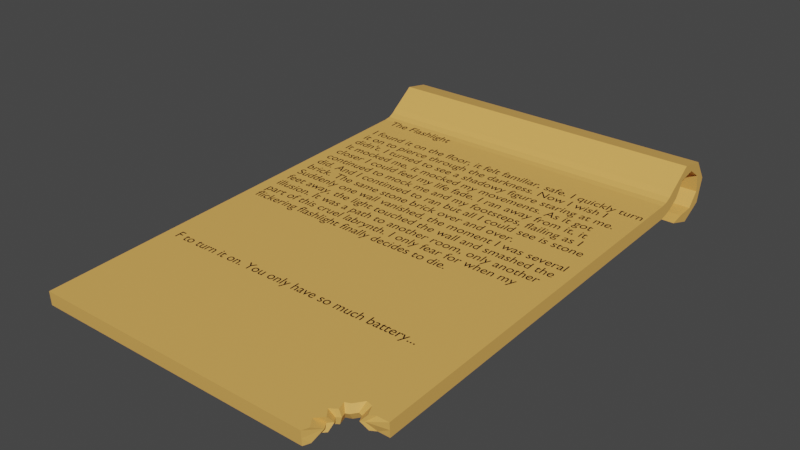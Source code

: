 # Source: parchment-The_Flashlight.blend  (saved by Blender 3.3.6; exported with 4.5.12 LTS)
import bpy
from mathutils import Matrix  # noqa: F401  (used for matrix-valued properties, if any)

bpy.ops.wm.read_factory_settings(use_empty=True)
scene = bpy.context.scene
scene.name = 'Scene'

# ---- materials (node trees are filled in below, after node groups)
mat_paper = bpy.data.materials.new('paper')
mat_paper.use_transparent_shadow = False
mat_material = bpy.data.materials.new('Material')
mat_material.alpha_threshold = 0.0
mat_material.use_transparent_shadow = False
mat_material.roughness = 0.5
mat_material.line_color = (0.0, 0.0, 0.0, 1.0)

# ---- material node trees
mat_paper.use_nodes = True; mat_paper.node_tree.nodes.clear()
_N = mat_paper.node_tree.nodes; _L = mat_paper.node_tree.links
n0 = _N.new('ShaderNodeBsdfPrincipled'); n0.name = 'Principled BSDF'; n0.location = (10, 300)
n0.distribution = 'GGX'
n0.subsurface_method = 'RANDOM_WALK_SKIN'
n0.inputs[0].default_value = (0.8, 0.4283, 0.1022, 1.0)
n0.inputs[3].default_value = 1.45
n0.inputs[27].default_value = (0.0, 0.0, 0.0, 1.0)
n0.inputs[28].default_value = 1.0
n1 = _N.new('ShaderNodeOutputMaterial'); n1.name = 'Material Output'; n1.location = (300, 300)
_L.new(n0.outputs[0], n1.inputs[0])
n1.is_active_output = True
mat_material.use_nodes = True; mat_material.node_tree.nodes.clear()
_N = mat_material.node_tree.nodes; _L = mat_material.node_tree.links
n0 = _N.new('ShaderNodeOutputMaterial'); n0.name = 'Material Output'; n0.location = (300, 300)
n1 = _N.new('ShaderNodeBsdfPrincipled'); n1.name = 'Principled BSDF'; n1.location = (10, 300)
n1.distribution = 'GGX'
n1.subsurface_method = 'RANDOM_WALK_SKIN'
n1.inputs[0].default_value = (0.0, 0.0, 0.0, 1.0)
n1.inputs[3].default_value = 1.45
n1.inputs[27].default_value = (0.0, 0.0, 0.0, 1.0)
n1.inputs[28].default_value = 1.0
_L.new(n1.outputs[0], n0.inputs[0])
n0.is_active_output = True

# ---- world
world_world = bpy.data.worlds.new('World'); scene.world = world_world
world_world.use_nodes = True; world_world.node_tree.nodes.clear()
_N = world_world.node_tree.nodes; _L = world_world.node_tree.links
n0 = _N.new('ShaderNodeOutputWorld'); n0.name = 'World Output'; n0.location = (300, 300)
n1 = _N.new('ShaderNodeBackground'); n1.name = 'Background'; n1.location = (10, 300)
n1.inputs[0].default_value = (0.05088, 0.05088, 0.05088, 1.0)
_L.new(n1.outputs[0], n0.inputs[0])
n0.is_active_output = True
world_world.color = (0.05088, 0.05088, 0.05088)
world_world.use_sun_shadow = False
world_world.sun_shadow_jitter_overblur = 0.0

# ---- meshes
me_cube_001 = bpy.data.meshes.new('Cube.001')
me_cube_001.from_pydata([(-0.4316, -0.5869, 0.0006672), (-0.4316, -0.5886, 0.0361), (-0.4316, 0.5937, 0.08629), (-0.4316, 0.5792, 0.1186), (-0.4316, 0.5865, 0.1025), (-0.4316, -0.5878, 0.01838), (0.4316, 0.5937, 0.08629), (0.4316, 0.5792, 0.1186), (-0.4316, 0.5826, 0.0786), (-0.4316, 0.565, 0.0665), (-0.4316, 0.5444, 0.05884), (-0.4316, 0.5273, 0.05512), (-0.4316, 0.5256, 0.09055), (-0.4316, 0.5421, 0.09331), (-0.4316, 0.5573, 0.1011), (-0.4316, 0.5695, 0.1116), (0.4316, 0.5273, 0.05512), (0.4316, 0.5444, 0.05884), (0.4316, 0.565, 0.0665), (0.4316, 0.5826, 0.0786), (0.4316, 0.5695, 0.1116), (0.4316, 0.5573, 0.1011), (0.4316, 0.5421, 0.09331), (0.4316, 0.5256, 0.09055), (-0.4316, 0.6171, 0.1253), (-0.4316, 0.6308, 0.158), (0.4316, 0.6171, 0.1253), (0.4316, 0.6308, 0.158), (-0.4316, 0.6615, 0.1348), (-0.4316, 0.6947, 0.1471), (0.4316, 0.6615, 0.1348), (0.4316, 0.6947, 0.1471), (-0.4316, 0.6988, 0.1089), (-0.4316, 0.7305, 0.09298), (0.4316, 0.6988, 0.1089), (0.4316, 0.7305, 0.09298), (-0.4316, 0.7053, 0.06391), (-0.4316, 0.7153, 0.0299), (0.4316, 0.7053, 0.06391), (0.4316, 0.7153, 0.0299), (-0.4316, 0.6769, 0.02846), (-0.4316, 0.6589, -0.002107), (0.4316, 0.6769, 0.02846), (0.4316, 0.6589, -0.002107), (-0.4316, 0.6316, 0.025), (-0.4316, 0.597, 0.01728), (0.4316, 0.6316, 0.025), (0.4316, 0.597, 0.01728), (0.3218, -0.5886, 0.0361), (0.3218, -0.5869, 0.0006672), (0.4316, -0.4743, 0.006167), (0.4316, -0.4761, 0.0416), (0.3288, -0.5728, 0.03687), (0.3143, -0.5506, 0.03795), (0.3322, -0.5328, 0.03882), (0.3177, -0.5139, 0.03975), (0.3344, -0.5028, 0.04029), (0.3288, -0.4828, 0.04127), (0.3422, -0.4772, 0.04154), (0.36, -0.455, 0.04263), (0.3767, -0.4594, 0.04241), (0.3878, -0.4839, 0.04121), (0.4023, -0.4761, 0.0416), (0.3288, -0.5711, 0.001439), (0.3143, -0.5489, 0.002526), (0.3322, -0.5311, 0.003395), (0.3177, -0.5122, 0.004319), (0.3344, -0.501, 0.004863), (0.3288, -0.481, 0.005841), (0.3422, -0.4755, 0.006113), (0.36, -0.4532, 0.0072), (0.3767, -0.4577, 0.006982), (0.3878, -0.4821, 0.005787), (0.4023, -0.4743, 0.006167), (0.4316, 0.5865, 0.1025), (0.3397, -0.5011, 0.02262), (0.3296, -0.5078, 0.02229), (0.3383, -0.5192, 0.02173), (0.4316, 0.576, 0.09508), (0.4316, 0.5612, 0.08381), (0.4316, 0.5432, 0.07607), (0.4316, 0.5265, 0.07284), (-0.4316, 0.5265, 0.07284), (-0.4316, 0.5432, 0.07607), (-0.4316, 0.5612, 0.08381), (-0.4316, 0.576, 0.09508), (-0.4316, 0.6239, 0.1416), (0.4316, 0.6239, 0.1416), (-0.4316, 0.6781, 0.141), (0.4316, 0.6781, 0.141), (-0.4316, 0.7146, 0.1009), (0.4316, 0.7146, 0.1009), (-0.4316, 0.7103, 0.0469), (0.4316, 0.7103, 0.0469), (-0.4316, 0.6679, 0.01318), (0.4316, 0.6679, 0.01318), (-0.4316, 0.6143, 0.02114), (0.4316, 0.6143, 0.02114), (0.3276, -0.5299, 0.02121), (0.3363, -0.5434, 0.02055), (0.4316, -0.4752, 0.02388), (0.3218, -0.5878, 0.01838), (0.3363, -0.489, 0.02321), (0.3444, -0.4856, 0.02337), (0.3551, -0.4722, 0.02403), (0.3652, -0.4749, 0.0239), (0.3719, -0.4897, 0.02318), (0.3807, -0.485, 0.02341)], [], [(85, 15, 3, 4), (3, 7, 27, 25), (81, 23, 51, 100), (76, 55, 54, 77), (11, 16, 50, 73, 72, 71, 70, 69, 68, 67, 66, 65, 64, 63, 49, 0), (23, 12, 1, 48, 52, 53, 54, 55, 56, 57, 58, 59, 60, 61, 62, 51), (7, 3, 15, 20), (20, 15, 14, 21), (21, 14, 13, 22), (22, 13, 12, 23), (2, 6, 19, 8), (8, 19, 18, 9), (9, 18, 17, 10), (10, 17, 16, 11), (74, 7, 20, 78), (78, 20, 21, 79), (79, 21, 22, 80), (80, 22, 23, 81), (5, 1, 12, 82), (82, 12, 13, 83), (83, 13, 14, 84), (84, 14, 15, 85), (25, 27, 31, 29), (4, 3, 25, 86), (74, 6, 26, 87), (6, 2, 24, 26), (89, 30, 34, 91), (86, 25, 29, 88), (87, 26, 30, 89), (26, 24, 28, 30), (33, 35, 39, 37), (30, 28, 32, 34), (29, 31, 35, 33), (88, 29, 33, 90), (92, 37, 41, 94), (90, 33, 37, 92), (91, 34, 38, 93), (34, 32, 36, 38), (95, 42, 46, 97), (93, 38, 42, 95), (38, 36, 40, 42), (37, 39, 43, 41), (96, 45, 47, 97), (42, 40, 44, 46), (41, 43, 47, 45), (94, 41, 45, 96), (75, 56, 55, 76), (77, 54, 53, 98), (98, 53, 52, 99), (101, 48, 1, 5), (99, 52, 48, 101), (75, 102, 57, 56), (103, 102, 68, 69), (104, 103, 69, 70), (105, 104, 70, 71), (106, 105, 71, 72), (107, 106, 72, 73), (100, 107, 73, 50), (51, 62, 107, 100), (62, 61, 106, 107), (61, 60, 105, 106), (60, 59, 104, 105), (59, 58, 103, 104), (58, 57, 102, 103), (67, 68, 102, 75), (63, 99, 101, 49), (49, 101, 5, 0), (64, 98, 99, 63), (65, 77, 98, 64), (67, 75, 76, 66), (40, 94, 96, 44), (44, 96, 97, 46), (39, 93, 95, 43), (43, 95, 97, 47), (35, 91, 93, 39), (32, 90, 92, 36), (36, 92, 94, 40), (28, 88, 90, 32), (27, 87, 89, 31), (24, 86, 88, 28), (31, 89, 91, 35), (7, 74, 87, 27), (2, 4, 86, 24), (9, 84, 85, 8), (10, 83, 84, 9), (11, 82, 83, 10), (0, 5, 82, 11), (17, 80, 81, 16), (18, 79, 80, 17), (19, 78, 79, 18), (6, 74, 78, 19), (66, 76, 77, 65), (16, 81, 100, 50), (8, 85, 4, 2)])
_uv = me_cube_001.uv_layers.new(name='UVMap')
_uv.uv.foreach_set('vector', [0.5, 0.2, 0.625, 0.2, 0.625, 0.25, 0.5, 0.25, 0.875, 0.5, 0.625, 0.5, 0.625, 0.5, 0.875, 0.5, 0.5, 0.7, 0.625, 0.7, 0.625, 0.7449, 0.5, 0.7449, 0.5, 0.7466, 0.658, 0.7466, 0.6538, 0.7475, 0.5, 0.7475, 0.125, 0.7, 0.375, 0.7, 0.375, 0.7449, 0.3665, 0.7449, 0.3623, 0.7453, 0.3591, 0.7442, 0.3543, 0.744, 0.3491, 0.745, 0.3452, 0.7452, 0.3469, 0.7461, 0.342, 0.7466, 0.3462, 0.7475, 0.341, 0.7483, 0.3452, 0.7493, 0.3432, 0.75, 0.125, 0.75, 0.625, 0.7, 0.875, 0.7, 0.875, 0.75, 0.6568, 0.75, 0.6548, 0.7493, 0.659, 0.7483, 0.6538, 0.7475, 0.658, 0.7466, 0.6531, 0.7461, 0.6548, 0.7452, 0.6509, 0.745, 0.6457, 0.744, 0.6409, 0.7442, 0.6377, 0.7453, 0.6335, 0.7449, 0.625, 0.7449, 0.625, 0.5, 0.875, 0.5, 0.875, 0.55, 0.625, 0.55, 0.625, 0.55, 0.875, 0.55, 0.875, 0.6, 0.625, 0.6, 0.625, 0.6, 0.875, 0.6, 0.875, 0.65, 0.625, 0.65, 0.625, 0.65, 0.875, 0.65, 0.875, 0.7, 0.625, 0.7, 0.125, 0.5, 0.375, 0.5, 0.375, 0.55, 0.125, 0.55, 0.125, 0.55, 0.375, 0.55, 0.375, 0.6, 0.125, 0.6, 0.125, 0.6, 0.375, 0.6, 0.375, 0.65, 0.125, 0.65, 0.125, 0.65, 0.375, 0.65, 0.375, 0.7, 0.125, 0.7, 0.5, 0.5, 0.625, 0.5, 0.625, 0.55, 0.5, 0.55, 0.5, 0.55, 0.625, 0.55, 0.625, 0.6, 0.5, 0.6, 0.5, 0.6, 0.625, 0.6, 0.625, 0.65, 0.5, 0.65, 0.5, 0.65, 0.625, 0.65, 0.625, 0.7, 0.5, 0.7, 0.5, 0.0, 0.625, 0.0, 0.625, 0.05, 0.5, 0.05, 0.5, 0.05, 0.625, 0.05, 0.625, 0.1, 0.5, 0.1, 0.5, 0.1, 0.625, 0.1, 0.625, 0.15, 0.5, 0.15, 0.5, 0.15, 0.625, 0.15, 0.625, 0.2, 0.5, 0.2, 0.875, 0.5, 0.625, 0.5, 0.625, 0.5, 0.875, 0.5, 0.5, 0.25, 0.625, 0.25, 0.625, 0.25, 0.5, 0.25, 0.5, 0.5, 0.375, 0.5, 0.375, 0.5, 0.5, 0.5, 0.375, 0.5, 0.125, 0.5, 0.125, 0.5, 0.375, 0.5, 0.5, 0.5, 0.375, 0.5, 0.375, 0.5, 0.5, 0.5, 0.5, 0.25, 0.625, 0.25, 0.625, 0.25, 0.5, 0.25, 0.5, 0.5, 0.375, 0.5, 0.375, 0.5, 0.5, 0.5, 0.375, 0.5, 0.125, 0.5, 0.125, 0.5, 0.375, 0.5, 0.875, 0.5, 0.625, 0.5, 0.625, 0.5, 0.875, 0.5, 0.375, 0.5, 0.125, 0.5, 0.125, 0.5, 0.375, 0.5, 0.875, 0.5, 0.625, 0.5, 0.625, 0.5, 0.875, 0.5, 0.5, 0.25, 0.625, 0.25, 0.625, 0.25, 0.5, 0.25, 0.5, 0.25, 0.625, 0.25, 0.625, 0.25, 0.5, 0.25, 0.5, 0.25, 0.625, 0.25, 0.625, 0.25, 0.5, 0.25, 0.5, 0.5, 0.375, 0.5, 0.375, 0.5, 0.5, 0.5, 0.375, 0.5, 0.125, 0.5, 0.125, 0.5, 0.375, 0.5, 0.5, 0.5, 0.375, 0.5, 0.375, 0.5, 0.5, 0.5, 0.5, 0.5, 0.375, 0.5, 0.375, 0.5, 0.5, 0.5, 0.375, 0.5, 0.125, 0.5, 0.125, 0.5, 0.375, 0.5, 0.875, 0.5, 0.625, 0.5, 0.625, 0.5, 0.875, 0.5, 0.5, 0.25, 0.625, 0.25, 0.625, 0.5, 0.5, 0.5, 0.375, 0.5, 0.125, 0.5, 0.125, 0.5, 0.375, 0.5, 0.875, 0.5, 0.625, 0.5, 0.625, 0.5, 0.875, 0.5, 0.5, 0.25, 0.625, 0.25, 0.625, 0.25, 0.5, 0.25, 0.5, 0.7461, 0.6531, 0.7461, 0.658, 0.7466, 0.5, 0.7466, 0.5, 0.7475, 0.6538, 0.7475, 0.659, 0.7483, 0.5, 0.7483, 0.5, 0.7483, 0.659, 0.7483, 0.6548, 0.7493, 0.5, 0.7493, 0.5, 0.7818, 0.625, 0.7818, 0.625, 1.0, 0.5, 1.0, 0.5, 0.7493, 0.6548, 0.7493, 0.625, 0.7818, 0.4841, 0.7659, 0.5, 0.7461, 0.5, 0.7452, 0.6548, 0.7452, 0.6531, 0.7461, 0.5, 0.745, 0.5, 0.7452, 0.3452, 0.7452, 0.3491, 0.745, 0.5, 0.744, 0.5, 0.745, 0.3491, 0.745, 0.3543, 0.744, 0.5, 0.7442, 0.5, 0.744, 0.3543, 0.744, 0.3591, 0.7442, 0.5, 0.7453, 0.5, 0.7442, 0.3591, 0.7442, 0.3623, 0.7453, 0.5, 0.7449, 0.5, 0.7453, 0.3623, 0.7453, 0.3665, 0.7449, 0.5, 0.7449, 0.5, 0.7449, 0.3665, 0.7449, 0.375, 0.7449, 0.625, 0.7449, 0.6335, 0.7449, 0.5, 0.7449, 0.5, 0.7449, 0.6335, 0.7449, 0.6377, 0.7453, 0.5, 0.7453, 0.5, 0.7449, 0.6377, 0.7453, 0.6409, 0.7442, 0.5, 0.7442, 0.5, 0.7453, 0.6409, 0.7442, 0.6457, 0.744, 0.5, 0.744, 0.5, 0.7442, 0.6457, 0.744, 0.6509, 0.745, 0.5, 0.745, 0.5, 0.744, 0.6509, 0.745, 0.6548, 0.7452, 0.5, 0.7452, 0.5, 0.745, 0.3469, 0.7461, 0.3452, 0.7452, 0.5, 0.7452, 0.5, 0.7461, 0.3452, 0.7493, 0.5, 0.7493, 0.4841, 0.7659, 0.3432, 0.75, 0.375, 0.7818, 0.5, 0.7818, 0.5, 1.0, 0.375, 1.0, 0.341, 0.7483, 0.5, 0.7483, 0.5, 0.7493, 0.3452, 0.7493, 0.3462, 0.7475, 0.5, 0.7475, 0.5, 0.7483, 0.341, 0.7483, 0.3469, 0.7461, 0.5, 0.7461, 0.5, 0.7466, 0.342, 0.7466, 0.375, 0.25, 0.5, 0.25, 0.5, 0.25, 0.375, 0.25, 0.375, 0.25, 0.5, 0.25, 0.5, 0.5, 0.375, 0.5, 0.625, 0.5, 0.5, 0.5, 0.5, 0.5, 0.625, 0.5, 0.625, 0.5, 0.5, 0.5, 0.5, 0.5, 0.625, 0.5, 0.625, 0.5, 0.5, 0.5, 0.5, 0.5, 0.625, 0.5, 0.375, 0.25, 0.5, 0.25, 0.5, 0.25, 0.375, 0.25, 0.375, 0.25, 0.5, 0.25, 0.5, 0.25, 0.375, 0.25, 0.375, 0.25, 0.5, 0.25, 0.5, 0.25, 0.375, 0.25, 0.625, 0.5, 0.5, 0.5, 0.5, 0.5, 0.625, 0.5, 0.375, 0.25, 0.5, 0.25, 0.5, 0.25, 0.375, 0.25, 0.625, 0.5, 0.5, 0.5, 0.5, 0.5, 0.625, 0.5, 0.625, 0.5, 0.5, 0.5, 0.5, 0.5, 0.625, 0.5, 0.375, 0.25, 0.5, 0.25, 0.5, 0.25, 0.375, 0.25, 0.375, 0.15, 0.5, 0.15, 0.5, 0.2, 0.375, 0.2, 0.375, 0.1, 0.5, 0.1, 0.5, 0.15, 0.375, 0.15, 0.375, 0.05, 0.5, 0.05, 0.5, 0.1, 0.375, 0.1, 0.375, 0.0, 0.5, 0.0, 0.5, 0.05, 0.375, 0.05, 0.375, 0.65, 0.5, 0.65, 0.5, 0.7, 0.375, 0.7, 0.375, 0.6, 0.5, 0.6, 0.5, 0.65, 0.375, 0.65, 0.375, 0.55, 0.5, 0.55, 0.5, 0.6, 0.375, 0.6, 0.375, 0.5, 0.5, 0.5, 0.5, 0.55, 0.375, 0.55, 0.342, 0.7466, 0.5, 0.7466, 0.5, 0.7475, 0.3462, 0.7475, 0.375, 0.7, 0.5, 0.7, 0.5, 0.7449, 0.375, 0.7449, 0.375, 0.2, 0.5, 0.2, 0.5, 0.25, 0.375, 0.25])
me_cube_001.materials.append(mat_paper)
me_cube_001.update()

# ---- curves / text
txt_hi = bpy.data.curves.new('Hi', 'FONT')
txt_hi.dimensions = '2D'
txt_hi.body = "The Flashlight\n\nI found it on the floor, it felt familiar, safe. I quickly turn\nit on to pierce through the darkness. Now I wish I\ndidn't. I turned to see a shadowy figure staring at me.\nIt mocked me, it mocked my movements. As it got\ncloser I could feel my life fade. I ran away from it, it \ncontinued to mock me and my footsteps, flailing as I\ndid. And I continued to ran but all I could see is stone \nbrick. The same stone brick over and over.\nSuddenly one wall vanished, the moment I was several \nfeet away, the light touched the wall and smashed the\nillusion. It was a path to another room, only another\npart of this cruel labrynth. I only fear for when my \nflickering flashlight finally decides to die.\n\n\n\n\n\n\nF to turn it on. You only have so much battery..."
txt_hi.materials.append(mat_material)

# ---- objects
ob_cube = bpy.data.objects.new('Cube', me_cube_001)
ob_text = bpy.data.objects.new('Text', txt_hi)

# ---- transforms, parenting, visibility, modifiers, constraints
ob_cube.location = (0.0, 0.0, 0.0)
ob_text.parent = ob_cube
ob_text.location = (-0.4013, 0.5039, 0.08989)
ob_text.rotation_euler = (0.04883, 1.084e-17, 2.647e-19)
ob_text.scale = (0.03679, 0.03679, 0.03679)

# ---- collection membership
scene.collection.objects.link(ob_cube)
scene.collection.objects.link(ob_text)

# ---- scene / render settings (as saved in the file)
scene.frame_start = 1; scene.frame_end = 250; scene.frame_set(1)
scene.render.engine = 'BLENDER_EEVEE_NEXT'
scene.cycles.sampling_pattern = 'TABULATED_SOBOL'
scene.cycles.use_light_tree = False
scene.view_settings.view_transform = 'Filmic'
bpy.context.view_layer.update()

# ---- added for rendering (the .blend has no active camera and no usable light): camera, sun
cam_auto = bpy.data.cameras.new('AutoCamera')
cam_auto.lens = 50.0
cam_auto.sensor_width = 36.0
cam_auto.clip_end = 1000.0
ob_auto_camera = bpy.data.objects.new('AutoCamera', cam_auto)
scene.collection.objects.link(ob_auto_camera)
ob_auto_camera.location = (1.46603, -1.68829, 1.25075)
ob_auto_camera.rotation_euler = (1.09748, -7.21219e-08, 0.694738)
scene.camera = ob_auto_camera
light_auto_sun = bpy.data.lights.new('AutoSun', 'SUN')
light_auto_sun.energy = 3.0
light_auto_sun.angle = 0.0523599
ob_auto_sun = bpy.data.objects.new('AutoSun', light_auto_sun)
scene.collection.objects.link(ob_auto_sun)
ob_auto_sun.rotation_euler = (0.872665, 0.174533, 0.523599)
bpy.context.view_layer.update()
